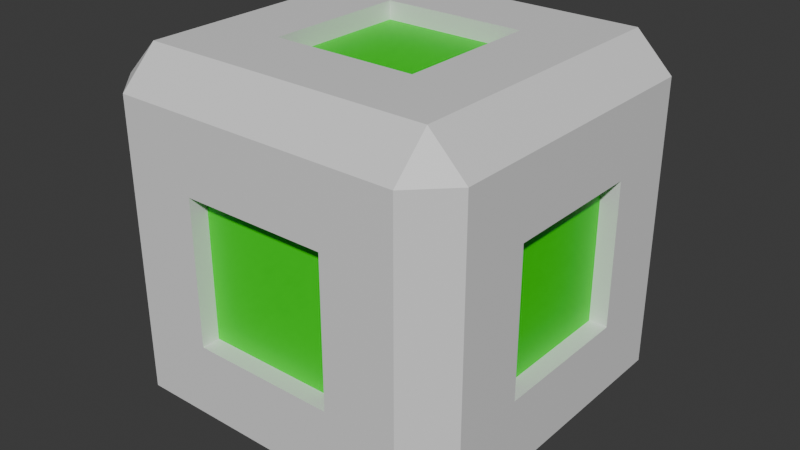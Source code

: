 # Source: PushBox.blend  (saved by Blender 4.0.36; exported with 4.5.12 LTS)
import bpy
from mathutils import Matrix  # noqa: F401  (used for matrix-valued properties, if any)

bpy.ops.wm.read_factory_settings(use_empty=True)
scene = bpy.context.scene
scene.name = 'Scene'

# ---- collections
col_collection = bpy.data.collections.new('Collection'); scene.collection.children.link(col_collection)

# ---- materials (node trees are filled in below, after node groups)
mat_box = bpy.data.materials.new('Box')
mat_box.alpha_threshold = 0.0
mat_box.use_transparent_shadow = False
mat_box.roughness = 0.5
mat_box.line_color = (0.0, 0.0, 0.0, 1.0)
mat_glow = bpy.data.materials.new('Glow')
mat_glow.use_transparent_shadow = False

# ---- material node trees
mat_box.use_nodes = True; mat_box.node_tree.nodes.clear()
_N = mat_box.node_tree.nodes; _L = mat_box.node_tree.links
n0 = _N.new('ShaderNodeOutputMaterial'); n0.name = 'Material Output'; n0.location = (300, 300)
n1 = _N.new('ShaderNodeBsdfPrincipled'); n1.name = 'Principled BSDF'; n1.location = (10, 300)
n1.inputs[3].default_value = 1.45
_L.new(n1.outputs[0], n0.inputs[0])
n0.is_active_output = True
mat_glow.use_nodes = True; mat_glow.node_tree.nodes.clear()
_N = mat_glow.node_tree.nodes; _L = mat_glow.node_tree.links
n0 = _N.new('ShaderNodeBsdfPrincipled'); n0.name = 'Principled BSDF'; n0.location = (10, 300)
n0.inputs[0].default_value = (0.008812, 0.8001, 0.0, 1.0)
n0.inputs[3].default_value = 1.45
n1 = _N.new('ShaderNodeOutputMaterial'); n1.name = 'Material Output'; n1.location = (300, 300)
_L.new(n0.outputs[0], n1.inputs[0])
n1.is_active_output = True

# ---- world
world_world = bpy.data.worlds.new('World'); scene.world = world_world
world_world.use_nodes = True; world_world.node_tree.nodes.clear()
_N = world_world.node_tree.nodes; _L = world_world.node_tree.links
n0 = _N.new('ShaderNodeOutputWorld'); n0.name = 'World Output'; n0.location = (300, 300)
n1 = _N.new('ShaderNodeBackground'); n1.name = 'Background'; n1.location = (10, 300)
n1.inputs[0].default_value = (0.05088, 0.05088, 0.05088, 1.0)
_L.new(n1.outputs[0], n0.inputs[0])
n0.is_active_output = True
world_world.color = (0.05088, 0.05088, 0.05088)
world_world.use_sun_shadow = False
world_world.sun_shadow_jitter_overblur = 0.0

# ---- meshes
me_cube = bpy.data.meshes.new('Cube')
me_cube.from_pydata([(-0.45, 0.09, 0.36), (0.36, 0.09, 0.45), (0.45, 0.81, 0.36), (0.18, 0.9, 0.18), (0.45, 0.63, 0.18), (0.18, 0.63, -0.45), (-0.45, 0.63, 0.18), (0.18, 0.63, 0.45), (0.36, 0.81, 0.45), (-0.45, 0.81, 0.36), (0.36, 0.9, 0.36), (-0.36, 0.9, 0.36), (0.36, 0.81, -0.45), (-0.36, 0.81, 0.45), (-0.45, 0.09, -0.36), (0.45, 0.09, 0.36), (-0.36, 0.09, 0.45), (0.45, 0.81, -0.36), (0.18, 0.9, -0.18), (0.45, 0.63, -0.18), (-0.45, 0.63, -0.18), (-0.45, 0.81, -0.36), (0.45, 0.09, -0.36), (0.36, 0.9, -0.36), (-0.45, 0.27, 0.18), (0.45, 0.27, 0.18), (0.18, 0.27, -0.45), (0.18, 0.27, 0.45), (-0.36, 0.09, -0.45), (0.36, 0.09, -0.45), (0.45, 0.27, -0.18), (-0.45, 0.27, -0.18), (-0.18, 0.9, 0.18), (-0.18, 0.63, 0.45), (-0.36, 0.81, -0.45), (-0.18, 0.63, -0.45), (-0.36, 0.9, -0.36), (-0.18, 0.9, -0.18), (-0.18, 0.27, 0.45), (-0.18, 0.27, -0.45), (-0.18, 0.63, 0.405), (0.18, 0.63, 0.405), (0.18, 0.27, 0.405), (-0.18, 0.27, 0.405), (-0.405, 0.27, 0.18), (-0.405, 0.63, 0.18), (-0.405, 0.63, -0.18), (-0.405, 0.27, -0.18), (0.18, 0.63, -0.405), (0.18, 0.27, -0.405), (-0.18, 0.63, -0.405), (-0.18, 0.27, -0.405), (0.405, 0.63, 0.18), (0.405, 0.63, -0.18), (0.405, 0.27, 0.18), (0.405, 0.27, -0.18), (-0.18, 0.855, 0.18), (0.18, 0.855, 0.18), (0.18, 0.855, -0.18), (-0.18, 0.855, -0.18), (-0.36, 7.451e-08, 0.36), (-0.36, 1.49e-08, -0.36), (-0.18, 5.257e-08, 0.18), (-0.18, 2.98e-08, -0.18), (0.36, 1.49e-08, -0.36), (0.36, 7.451e-08, 0.36), (0.18, 5.257e-08, 0.18), (0.18, 2.98e-08, -0.18), (0.18, 0.045, 0.18), (-0.18, 0.045, 0.18), (0.18, 0.045, -0.18), (-0.18, 0.045, -0.18)], [], [(60, 16, 0), (10, 8, 2), (23, 10, 2, 17), (18, 37, 59, 58), (11, 13, 8, 10), (17, 2, 4, 19), (34, 12, 5, 35), (6, 20, 46, 45), (61, 60, 0, 14), (15, 1, 65), (29, 22, 64), (22, 15, 65, 64), (28, 61, 14), (24, 0, 9, 6), (28, 14, 21, 34), (20, 6, 9, 21), (39, 26, 29, 28), (30, 25, 15, 22), (32, 11, 10, 3), (9, 13, 11), (34, 36, 23, 12), (34, 21, 36), (21, 9, 11, 36), (12, 23, 17), (18, 3, 10, 23), (14, 31, 20, 21), (36, 37, 18, 23), (17, 19, 30, 22), (13, 9, 0, 16), (33, 13, 16, 38), (5, 12, 29, 26), (4, 2, 15, 25), (4, 25, 54, 52), (12, 17, 22, 29), (35, 5, 48, 50), (8, 7, 27, 1), (2, 8, 1, 15), (14, 0, 24, 31), (34, 35, 39, 28), (27, 7, 41, 42), (27, 38, 16, 1), (65, 1, 16, 60), (29, 64, 61, 28), (8, 13, 33, 7), (36, 11, 32, 37), (41, 40, 43, 42), (7, 33, 40, 41), (38, 27, 42, 43), (33, 38, 43, 40), (47, 44, 45, 46), (20, 31, 47, 46), (31, 24, 44, 47), (24, 6, 45, 44), (50, 48, 49, 51), (39, 35, 50, 51), (5, 26, 49, 48), (26, 39, 51, 49), (53, 52, 54, 55), (30, 19, 53, 55), (19, 4, 52, 53), (25, 30, 55, 54), (59, 56, 57, 58), (37, 32, 56, 59), (3, 18, 58, 57), (32, 3, 57, 56), (67, 64, 65, 66), (61, 63, 62, 60), (61, 64, 67, 63), (62, 63, 71, 69), (62, 66, 65, 60), (71, 70, 68, 69), (63, 67, 70, 71), (67, 66, 68, 70), (66, 62, 69, 68)])
me_cube.polygons.foreach_set('material_index', [0, 0, 0, 0, 0, 0, 0, 0, 0, 0, 0, 0, 0, 0, 0, 0, 0, 0, 0, 0, 0, 0, 0, 0, 0, 0, 0, 0, 0, 0, 0, 0, 0, 0, 0, 0, 0, 0, 0, 0, 0, 0, 0, 0, 0, 1, 0, 0, 0, 1, 0, 0, 0, 1, 0, 0, 0, 1, 0, 0, 0, 1, 0, 0, 0, 0, 0, 0, 0, 0, 1, 0, 0, 0])
_uv = me_cube.uv_layers.new(name='UVMap')
_uv.uv.foreach_set('vector', [0.5625, 0.9375, 0.625, 0.9375, 0.5625, 1.0, 0.5625, 0.4375, 0.625, 0.4375, 0.5625, 0.5, 0.4688, 0.4375, 0.5, 0.4375, 0.5, 0.5, 0.4688, 0.5, 0.4688, 0.375, 0.4688, 0.3438, 0.4688, 0.3438, 0.4688, 0.375, 0.5625, 0.3438, 0.625, 0.3438, 0.625, 0.375, 0.5625, 0.375, 0.4688, 0.5625, 0.5, 0.5625, 0.5, 0.625, 0.4688, 0.625, 0.2188, 0.5625, 0.25, 0.5625, 0.25, 0.625, 0.2188, 0.625, 0.5, 0.125, 0.4688, 0.125, 0.4688, 0.125, 0.5, 0.125, 0.4766, 0.9375, 0.5, 0.9375, 0.5, 1.0, 0.4688, 1.0, 0.625, 0.75, 0.625, 0.8125, 0.5625, 0.8125, 0.375, 0.75, 0.4375, 0.75, 0.4375, 0.8125, 0.4688, 0.75, 0.5, 0.75, 0.4844, 0.8125, 0.4688, 0.8125, 0.375, 0.9375, 0.4375, 0.9375, 0.4375, 1.0, 0.5, 0.09375, 0.5625, 0.09375, 0.5625, 0.125, 0.5, 0.125, 0.375, 0.09375, 0.4375, 0.09375, 0.4375, 0.125, 0.375, 0.125, 0.4688, 0.125, 0.5, 0.125, 0.5, 0.1875, 0.4688, 0.1875, 0.2188, 0.6562, 0.25, 0.6562, 0.25, 0.6875, 0.2188, 0.6875, 0.4688, 0.6562, 0.5, 0.6562, 0.5, 0.6875, 0.4688, 0.6875, 0.5, 0.3438, 0.5625, 0.3438, 0.5625, 0.375, 0.5, 0.375, 0.625, 0.25, 0.625, 0.3125, 0.5625, 0.3125, 0.375, 0.3438, 0.4375, 0.3438, 0.4375, 0.375, 0.375, 0.375, 0.375, 0.25, 0.4375, 0.25, 0.4375, 0.3125, 0.4688, 0.25, 0.5, 0.25, 0.5, 0.3125, 0.4688, 0.3125, 0.375, 0.4375, 0.4375, 0.4375, 0.4375, 0.5, 0.4688, 0.375, 0.5, 0.375, 0.5, 0.4375, 0.4688, 0.4375, 0.4375, 0.09375, 0.4688, 0.09375, 0.4688, 0.125, 0.4375, 0.125, 0.4375, 0.3438, 0.4688, 0.3438, 0.4688, 0.375, 0.4375, 0.375, 0.4375, 0.625, 0.4688, 0.625, 0.4688, 0.6562, 0.4375, 0.6562, 0.8125, 0.625, 0.875, 0.625, 0.875, 0.6562, 0.8125, 0.6562, 0.7812, 0.625, 0.8125, 0.625, 0.8125, 0.6562, 0.7812, 0.6562, 0.25, 0.625, 0.3125, 0.625, 0.3125, 0.6562, 0.25, 0.6562, 0.5, 0.625, 0.5625, 0.625, 0.5625, 0.6562, 0.5, 0.6562, 0.5, 0.625, 0.5, 0.6562, 0.5, 0.6562, 0.5, 0.625, 0.375, 0.625, 0.4375, 0.625, 0.4375, 0.6562, 0.375, 0.6562, 0.2188, 0.625, 0.25, 0.625, 0.25, 0.625, 0.2188, 0.625, 0.6875, 0.625, 0.75, 0.625, 0.75, 0.6562, 0.6875, 0.6562, 0.625, 0.625, 0.6875, 0.625, 0.6875, 0.6562, 0.625, 0.6562, 0.4688, 0.0625, 0.5, 0.0625, 0.5, 0.09375, 0.4688, 0.09375, 0.1875, 0.625, 0.2188, 0.625, 0.2188, 0.6562, 0.1875, 0.6562, 0.75, 0.6562, 0.75, 0.625, 0.75, 0.625, 0.75, 0.6562, 0.75, 0.6562, 0.7812, 0.6562, 0.7812, 0.6875, 0.75, 0.6875, 0.5625, 0.875, 0.625, 0.875, 0.625, 0.9062, 0.5625, 0.8906, 0.375, 0.875, 0.4375, 0.8828, 0.4375, 0.9062, 0.375, 0.9062, 0.75, 0.5625, 0.7812, 0.5625, 0.7812, 0.625, 0.75, 0.625, 0.4688, 0.3125, 0.5, 0.3125, 0.5, 0.3438, 0.4688, 0.3438, 0.75, 0.625, 0.7812, 0.625, 0.7812, 0.6562, 0.75, 0.6562, 0.75, 0.625, 0.7812, 0.625, 0.7812, 0.625, 0.75, 0.625, 0.7812, 0.6562, 0.75, 0.6562, 0.75, 0.6562, 0.7812, 0.6562, 0.7812, 0.625, 0.7812, 0.6562, 0.7812, 0.6562, 0.7812, 0.625, 0.4688, 0.09375, 0.5, 0.09375, 0.5, 0.125, 0.4688, 0.125, 0.4688, 0.125, 0.4688, 0.09375, 0.4688, 0.09375, 0.4688, 0.125, 0.4688, 0.09375, 0.5, 0.09375, 0.5, 0.09375, 0.4688, 0.09375, 0.5, 0.09375, 0.5, 0.125, 0.5, 0.125, 0.5, 0.09375, 0.2188, 0.625, 0.25, 0.625, 0.25, 0.6562, 0.2188, 0.6562, 0.2188, 0.6562, 0.2188, 0.625, 0.2188, 0.625, 0.2188, 0.6562, 0.25, 0.625, 0.25, 0.6562, 0.25, 0.6562, 0.25, 0.625, 0.25, 0.6562, 0.2188, 0.6562, 0.2188, 0.6562, 0.25, 0.6562, 0.4688, 0.625, 0.5, 0.625, 0.5, 0.6562, 0.4688, 0.6562, 0.4688, 0.6562, 0.4688, 0.625, 0.4688, 0.625, 0.4688, 0.6562, 0.4688, 0.625, 0.5, 0.625, 0.5, 0.625, 0.4688, 0.625, 0.5, 0.6562, 0.4688, 0.6562, 0.4688, 0.6562, 0.5, 0.6562, 0.4688, 0.3438, 0.5, 0.3438, 0.5, 0.375, 0.4688, 0.375, 0.4688, 0.3438, 0.5, 0.3438, 0.5, 0.3438, 0.4688, 0.3438, 0.5, 0.375, 0.4688, 0.375, 0.4688, 0.375, 0.5, 0.375, 0.5, 0.3438, 0.5, 0.375, 0.5, 0.375, 0.5, 0.3438, 0.4375, 0.8828, 0.4375, 0.875, 0.4375, 0.875, 0.4375, 0.8828, 0.4375, 0.9062, 0.4375, 0.8906, 0.4375, 0.8906, 0.4375, 0.9062, 0.4375, 0.8906, 0.4375, 0.8828, 0.4375, 0.8828, 0.4375, 0.8906, 0.4375, 0.8906, 0.4375, 0.8906, 0.4375, 0.8906, 0.4375, 0.8906, 0.4375, 0.8906, 0.4375, 0.8828, 0.4375, 0.8828, 0.4375, 0.8906, 0.4375, 0.8906, 0.4375, 0.8828, 0.4375, 0.8828, 0.4375, 0.8906, 0.4375, 0.8906, 0.4375, 0.8828, 0.4375, 0.8828, 0.4375, 0.8906, 0.4375, 0.8828, 0.4375, 0.8828, 0.4375, 0.8828, 0.4375, 0.8828, 0.4375, 0.8828, 0.4375, 0.8906, 0.4375, 0.8906, 0.4375, 0.8828])
me_cube.materials.append(mat_box)
me_cube.materials.append(mat_glow)
me_cube.use_mirror_vertex_groups = False
me_cube.update()

# ---- objects
ob_cube = bpy.data.objects.new('Cube', me_cube)

# ---- transforms, parenting, visibility, modifiers, constraints
ob_cube.location = (0.0, 0.0, 0.0)
ob_cube.rotation_euler = (1.571, 0.0, 0.0)
ob_cube.lock_rotations_4d = False
ob_cube.empty_display_type = 'ARROWS'
ob_cube.lineart.crease_threshold = 0.0

# ---- collection membership
col_collection.objects.link(ob_cube)

# ---- scene / render settings (as saved in the file)
scene.frame_start = 1; scene.frame_end = 250; scene.frame_set(1)
scene.render.engine = 'BLENDER_EEVEE_NEXT'
scene.cycles.sampling_pattern = 'TABULATED_SOBOL'
bpy.context.view_layer.update()

# ---- added for rendering (the .blend has no active camera and no usable light): camera, sun
cam_auto = bpy.data.cameras.new('AutoCamera')
cam_auto.lens = 50.0
cam_auto.sensor_width = 36.0
cam_auto.clip_end = 1000.0
ob_auto_camera = bpy.data.objects.new('AutoCamera', cam_auto)
scene.collection.objects.link(ob_auto_camera)
ob_auto_camera.location = (1.44228, -1.73074, 1.60383)
ob_auto_camera.rotation_euler = (1.09748, -7.21219e-08, 0.694738)
scene.camera = ob_auto_camera
light_auto_sun = bpy.data.lights.new('AutoSun', 'SUN')
light_auto_sun.energy = 3.0
light_auto_sun.angle = 0.0523599
ob_auto_sun = bpy.data.objects.new('AutoSun', light_auto_sun)
scene.collection.objects.link(ob_auto_sun)
ob_auto_sun.rotation_euler = (0.872665, 0.174533, 0.523599)
bpy.context.view_layer.update()
